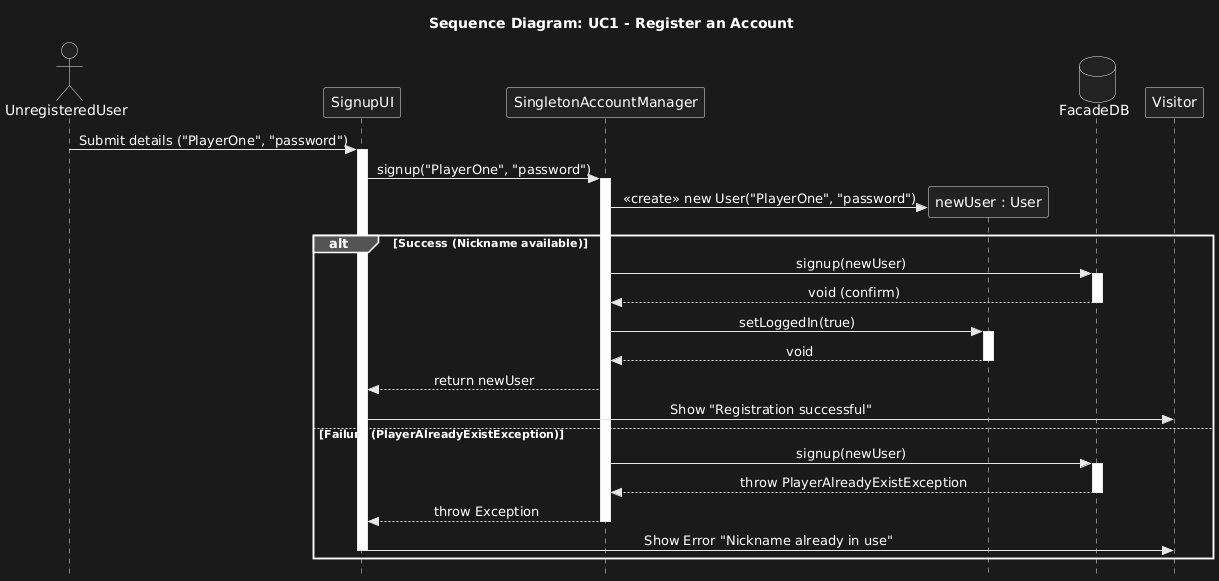

The diagram above was rendered by PlantUML. Its source (embedded in the PNG):
@startuml
title Sequence Diagram: UC1 - Register an Account
skinparam style strictuml
skinparam sequenceMessageAlign center

actor UnregisteredUser
participant "SignupUI" as UI
participant "SingletonAccountManager" as Manager
participant "newUser : User" as User
database "FacadeDB" as DB

' Interaction Start
UnregisteredUser -> UI : Submit details ("PlayerOne", "password")
activate UI

UI -> Manager : signup("PlayerOne", "password")
activate Manager

' Object creation in memory
Manager -> User ** : <<create>> new User("PlayerOne", "password")

' Logic block try/catch handled via ALT fragment
alt Success (Nickname available)
    
    Manager -> DB : signup(newUser)
    activate DB
    DB --> Manager : void (confirm)
    deactivate DB
    
    ' Set user as logged in
    Manager -> User : setLoggedIn(true)
    activate User
    User --> Manager : void
    deactivate User
    
    Manager --> UI : return newUser
    UI -> Visitor : Show "Registration successful"

else Failure (PlayerAlreadyExistException)

    Manager -> DB : signup(newUser)
    activate DB
    DB --> Manager : throw PlayerAlreadyExistException
    deactivate DB
    
    ' Exception propagation
    Manager --> UI : throw Exception
    deactivate Manager
    
    UI -> Visitor : Show Error "Nickname already in use"
    deactivate UI

end
@enduml